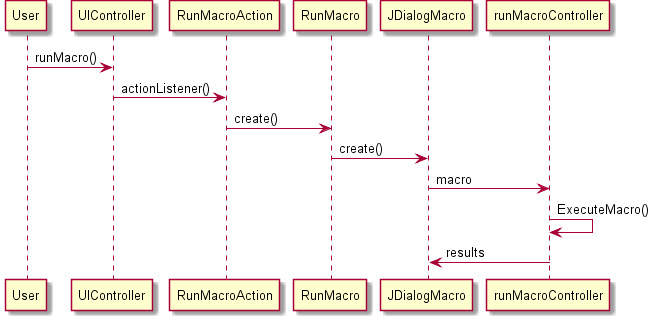

The diagram above was rendered by PlantUML. Its source (embedded in the PNG):
@startuml doc-files/US043_design.png
User -> UIController: runMacro()
UIController -> RunMacroAction: actionListener()
RunMacroAction -> RunMacro: create()
RunMacro -> JDialogMacro: create()
JDialogMacro -> runMacroController: macro
runMacroController -> runMacroController : ExecuteMacro()
runMacroController -> JDialogMacro: results
@enduml